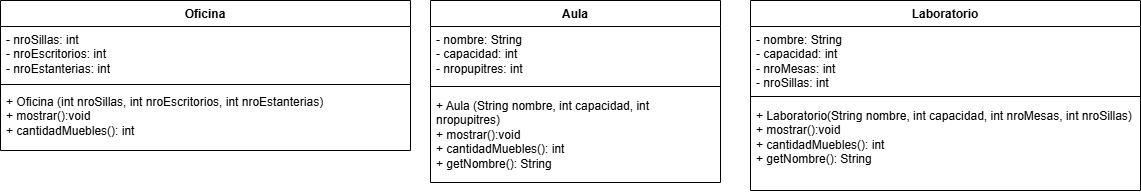

The diagram above was exported from draw.io. Its source (the exported page's mxGraphModel, read from the mxfile embedded in the PNG):
<mxGraphModel dx="1113" dy="505" grid="1" gridSize="10" guides="1" tooltips="1" connect="1" arrows="1" fold="1" page="1" pageScale="1" pageWidth="1169" pageHeight="827" math="0" shadow="0">
  <root>
    <mxCell id="0" />
    <mxCell id="1" parent="0" />
    <mxCell id="Be86gXasEORAlFr8RlYd-1" value="Oficina" style="swimlane;fontStyle=1;align=center;verticalAlign=top;childLayout=stackLayout;horizontal=1;startSize=26;horizontalStack=0;resizeParent=1;resizeParentMax=0;resizeLast=0;collapsible=1;marginBottom=0;whiteSpace=wrap;html=1;" vertex="1" parent="1">
      <mxGeometry x="10" y="180" width="410" height="150" as="geometry" />
    </mxCell>
    <mxCell id="Be86gXasEORAlFr8RlYd-2" value="- nroSillas: int&lt;div&gt;- nroEscritorios: int&lt;/div&gt;&lt;div&gt;- nroEstanterias: int&lt;/div&gt;" style="text;strokeColor=none;fillColor=none;align=left;verticalAlign=top;spacingLeft=4;spacingRight=4;overflow=hidden;rotatable=0;points=[[0,0.5],[1,0.5]];portConstraint=eastwest;whiteSpace=wrap;html=1;" vertex="1" parent="Be86gXasEORAlFr8RlYd-1">
      <mxGeometry y="26" width="410" height="54" as="geometry" />
    </mxCell>
    <mxCell id="Be86gXasEORAlFr8RlYd-3" value="" style="line;strokeWidth=1;fillColor=none;align=left;verticalAlign=middle;spacingTop=-1;spacingLeft=3;spacingRight=3;rotatable=0;labelPosition=right;points=[];portConstraint=eastwest;strokeColor=inherit;" vertex="1" parent="Be86gXasEORAlFr8RlYd-1">
      <mxGeometry y="80" width="410" height="8" as="geometry" />
    </mxCell>
    <mxCell id="Be86gXasEORAlFr8RlYd-4" value="+ Oficina (int nroSillas, int nroEscritorios, int nroEstanterias)&lt;div&gt;+ mostrar():void&lt;/div&gt;&lt;div&gt;+ cantidadMuebles(): int&lt;/div&gt;" style="text;strokeColor=none;fillColor=none;align=left;verticalAlign=top;spacingLeft=4;spacingRight=4;overflow=hidden;rotatable=0;points=[[0,0.5],[1,0.5]];portConstraint=eastwest;whiteSpace=wrap;html=1;" vertex="1" parent="Be86gXasEORAlFr8RlYd-1">
      <mxGeometry y="88" width="410" height="62" as="geometry" />
    </mxCell>
    <mxCell id="Be86gXasEORAlFr8RlYd-5" value="Aula" style="swimlane;fontStyle=1;align=center;verticalAlign=top;childLayout=stackLayout;horizontal=1;startSize=26;horizontalStack=0;resizeParent=1;resizeParentMax=0;resizeLast=0;collapsible=1;marginBottom=0;whiteSpace=wrap;html=1;" vertex="1" parent="1">
      <mxGeometry x="440" y="180" width="290" height="182" as="geometry" />
    </mxCell>
    <mxCell id="Be86gXasEORAlFr8RlYd-6" value="- nombre: String&lt;div&gt;- capacidad: int&lt;/div&gt;&lt;div&gt;- nropupitres: int&lt;/div&gt;" style="text;strokeColor=none;fillColor=none;align=left;verticalAlign=top;spacingLeft=4;spacingRight=4;overflow=hidden;rotatable=0;points=[[0,0.5],[1,0.5]];portConstraint=eastwest;whiteSpace=wrap;html=1;" vertex="1" parent="Be86gXasEORAlFr8RlYd-5">
      <mxGeometry y="26" width="290" height="54" as="geometry" />
    </mxCell>
    <mxCell id="Be86gXasEORAlFr8RlYd-7" value="" style="line;strokeWidth=1;fillColor=none;align=left;verticalAlign=middle;spacingTop=-1;spacingLeft=3;spacingRight=3;rotatable=0;labelPosition=right;points=[];portConstraint=eastwest;strokeColor=inherit;" vertex="1" parent="Be86gXasEORAlFr8RlYd-5">
      <mxGeometry y="80" width="290" height="12" as="geometry" />
    </mxCell>
    <mxCell id="Be86gXasEORAlFr8RlYd-8" value="+ Aula (String nombre, int capacidad, int nropupitres)&lt;div&gt;+ mostrar():void&lt;/div&gt;&lt;div&gt;+ cantidadMuebles(): int&lt;/div&gt;&lt;div&gt;+ getNombre(): String&lt;/div&gt;" style="text;strokeColor=none;fillColor=none;align=left;verticalAlign=top;spacingLeft=4;spacingRight=4;overflow=hidden;rotatable=0;points=[[0,0.5],[1,0.5]];portConstraint=eastwest;whiteSpace=wrap;html=1;" vertex="1" parent="Be86gXasEORAlFr8RlYd-5">
      <mxGeometry y="92" width="290" height="90" as="geometry" />
    </mxCell>
    <mxCell id="Be86gXasEORAlFr8RlYd-9" value="Laboratorio" style="swimlane;fontStyle=1;align=center;verticalAlign=top;childLayout=stackLayout;horizontal=1;startSize=26;horizontalStack=0;resizeParent=1;resizeParentMax=0;resizeLast=0;collapsible=1;marginBottom=0;whiteSpace=wrap;html=1;" vertex="1" parent="1">
      <mxGeometry x="760" y="180" width="390" height="190" as="geometry" />
    </mxCell>
    <mxCell id="Be86gXasEORAlFr8RlYd-10" value="- nombre: String&lt;div&gt;- capacidad: int&lt;/div&gt;&lt;div&gt;- nroMesas: int&lt;/div&gt;&lt;div&gt;- nroSillas: int&lt;/div&gt;" style="text;strokeColor=none;fillColor=none;align=left;verticalAlign=top;spacingLeft=4;spacingRight=4;overflow=hidden;rotatable=0;points=[[0,0.5],[1,0.5]];portConstraint=eastwest;whiteSpace=wrap;html=1;" vertex="1" parent="Be86gXasEORAlFr8RlYd-9">
      <mxGeometry y="26" width="390" height="64" as="geometry" />
    </mxCell>
    <mxCell id="Be86gXasEORAlFr8RlYd-11" value="" style="line;strokeWidth=1;fillColor=none;align=left;verticalAlign=middle;spacingTop=-1;spacingLeft=3;spacingRight=3;rotatable=0;labelPosition=right;points=[];portConstraint=eastwest;strokeColor=inherit;" vertex="1" parent="Be86gXasEORAlFr8RlYd-9">
      <mxGeometry y="90" width="390" height="12" as="geometry" />
    </mxCell>
    <mxCell id="Be86gXasEORAlFr8RlYd-12" value="+ Laboratorio(String nombre, int capacidad, int nroMesas, int nroSillas)&lt;div&gt;+ mostrar():void&lt;/div&gt;&lt;div&gt;+ cantidadMuebles(): int&lt;/div&gt;&lt;div&gt;+ getNombre(): String&lt;/div&gt;" style="text;strokeColor=none;fillColor=none;align=left;verticalAlign=top;spacingLeft=4;spacingRight=4;overflow=hidden;rotatable=0;points=[[0,0.5],[1,0.5]];portConstraint=eastwest;whiteSpace=wrap;html=1;" vertex="1" parent="Be86gXasEORAlFr8RlYd-9">
      <mxGeometry y="102" width="390" height="88" as="geometry" />
    </mxCell>
  </root>
</mxGraphModel>